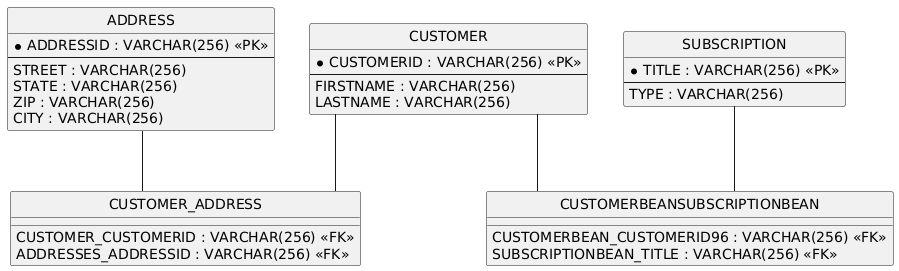

The diagram above was rendered by PlantUML. Its source (embedded in the PNG):
@startuml
hide circle
skinparam linetype ortho

entity "ADDRESS" as ADDRESS {
  * ADDRESSID : VARCHAR(256) <<PK>>
  --
  STREET : VARCHAR(256)
  STATE : VARCHAR(256)
  ZIP : VARCHAR(256)
  CITY : VARCHAR(256)
}

entity "CUSTOMER" as CUSTOMER {
  * CUSTOMERID : VARCHAR(256) <<PK>>
  --
  FIRSTNAME : VARCHAR(256)
  LASTNAME : VARCHAR(256)
}

entity "SUBSCRIPTION" as SUBSCRIPTION {
  * TITLE : VARCHAR(256) <<PK>>
  --
  TYPE : VARCHAR(256)
}

entity "CUSTOMERBEANSUBSCRIPTIONBEAN" as CUSTOMERBEANSUBSCRIPTIONBEAN {
  CUSTOMERBEAN_CUSTOMERID96 : VARCHAR(256) <<FK>>
  SUBSCRIPTIONBEAN_TITLE : VARCHAR(256) <<FK>>
}

entity "CUSTOMER_ADDRESS" as CUSTOMER_ADDRESS {
  CUSTOMER_CUSTOMERID : VARCHAR(256) <<FK>>
  ADDRESSES_ADDRESSID : VARCHAR(256) <<FK>>
}

CUSTOMER -- CUSTOMERBEANSUBSCRIPTIONBEAN
SUBSCRIPTION -- CUSTOMERBEANSUBSCRIPTIONBEAN
ADDRESS -- CUSTOMER_ADDRESS
CUSTOMER -- CUSTOMER_ADDRESS
@enduml